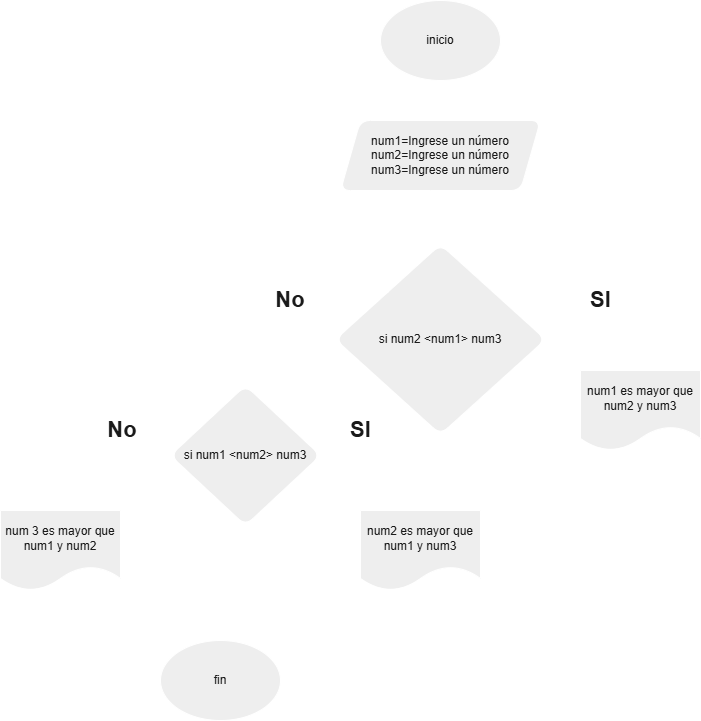

The diagram above was exported from draw.io. Its source (the exported page's mxGraphModel, read from the mxfile embedded in the PNG):
<mxGraphModel dx="872" dy="526" grid="1" gridSize="10" guides="1" tooltips="1" connect="1" arrows="1" fold="1" page="1" pageScale="1" pageWidth="827" pageHeight="1169" math="0" shadow="0" adaptiveColors="simple">
  <root>
    <mxCell id="0" />
    <mxCell id="1" parent="0" />
    <mxCell id="UHP7qO-XP-rLG-pQfrKb-25" style="edgeStyle=orthogonalEdgeStyle;rounded=0;orthogonalLoop=1;jettySize=auto;html=1;labelBackgroundColor=none;fontColor=default;strokeColor=#FFFFFF;" parent="1" source="UHP7qO-XP-rLG-pQfrKb-34" target="UHP7qO-XP-rLG-pQfrKb-41" edge="1">
      <mxGeometry relative="1" as="geometry">
        <Array as="points">
          <mxPoint x="1448" y="1686" />
        </Array>
      </mxGeometry>
    </mxCell>
    <mxCell id="UHP7qO-XP-rLG-pQfrKb-26" value="No" style="text;html=1;whiteSpace=wrap;overflow=hidden;rounded=1;fontStyle=1;fontSize=22;labelBackgroundColor=none;fontColor=#1A1A1A;fillColor=light-dark(#FFFFFF,#000000);arcSize=50;align=center;" parent="1" vertex="1">
      <mxGeometry x="1078" y="1286" width="40" height="40" as="geometry" />
    </mxCell>
    <mxCell id="UHP7qO-XP-rLG-pQfrKb-27" style="edgeStyle=orthogonalEdgeStyle;rounded=1;orthogonalLoop=1;jettySize=auto;html=1;exitX=0.5;exitY=1;exitDx=0;exitDy=0;labelBackgroundColor=none;fontColor=default;strokeColor=#FFFFFF;" parent="1" source="UHP7qO-XP-rLG-pQfrKb-28" edge="1">
      <mxGeometry relative="1" as="geometry">
        <mxPoint x="1248" y="1136" as="targetPoint" />
      </mxGeometry>
    </mxCell>
    <mxCell id="UHP7qO-XP-rLG-pQfrKb-28" value="inicio" style="ellipse;whiteSpace=wrap;html=1;labelBackgroundColor=none;rounded=1;fillColor=#EEEEEE;strokeColor=#FFFFFF;fontColor=#1A1A1A;" parent="1" vertex="1">
      <mxGeometry x="1188" y="1006" width="120" height="80" as="geometry" />
    </mxCell>
    <mxCell id="UHP7qO-XP-rLG-pQfrKb-29" style="edgeStyle=orthogonalEdgeStyle;rounded=0;orthogonalLoop=1;jettySize=auto;html=1;entryX=0.5;entryY=0;entryDx=0;entryDy=0;strokeColor=#FFFFFF;fontColor=#FFFFFF;" parent="1" source="UHP7qO-XP-rLG-pQfrKb-30" target="UHP7qO-XP-rLG-pQfrKb-33" edge="1">
      <mxGeometry relative="1" as="geometry" />
    </mxCell>
    <mxCell id="UHP7qO-XP-rLG-pQfrKb-30" value="num1=Ingrese un número&lt;div&gt;num2=Ingrese un número&lt;/div&gt;&lt;div&gt;num3=Ingrese un número&lt;/div&gt;" style="shape=parallelogram;perimeter=parallelogramPerimeter;whiteSpace=wrap;html=1;fixedSize=1;labelBackgroundColor=none;rounded=1;fillColor=#EEEEEE;strokeColor=#FFFFFF;fontColor=#1A1A1A;" parent="1" vertex="1">
      <mxGeometry x="1148" y="1126" width="200" height="70" as="geometry" />
    </mxCell>
    <mxCell id="UHP7qO-XP-rLG-pQfrKb-31" style="edgeStyle=orthogonalEdgeStyle;rounded=1;orthogonalLoop=1;jettySize=auto;html=1;entryX=0.5;entryY=0;entryDx=0;entryDy=0;labelBackgroundColor=none;fontColor=default;strokeColor=#FFFFFF;" parent="1" source="UHP7qO-XP-rLG-pQfrKb-33" target="UHP7qO-XP-rLG-pQfrKb-34" edge="1">
      <mxGeometry relative="1" as="geometry" />
    </mxCell>
    <mxCell id="UHP7qO-XP-rLG-pQfrKb-32" style="edgeStyle=orthogonalEdgeStyle;rounded=0;orthogonalLoop=1;jettySize=auto;html=1;entryX=0.5;entryY=0;entryDx=0;entryDy=0;strokeColor=#FFFFFF;fontColor=#FFFFFF;" parent="1" source="UHP7qO-XP-rLG-pQfrKb-33" target="UHP7qO-XP-rLG-pQfrKb-37" edge="1">
      <mxGeometry relative="1" as="geometry" />
    </mxCell>
    <mxCell id="UHP7qO-XP-rLG-pQfrKb-33" value="si num2 &amp;lt;num1&amp;gt; num3" style="rhombus;whiteSpace=wrap;html=1;labelBackgroundColor=none;rounded=1;fillColor=#EEEEEE;strokeColor=#FFFFFF;fontColor=#1A1A1A;" parent="1" vertex="1">
      <mxGeometry x="1143" y="1250" width="210" height="190" as="geometry" />
    </mxCell>
    <mxCell id="UHP7qO-XP-rLG-pQfrKb-34" value="num1 es mayor que num2 y num3" style="shape=document;whiteSpace=wrap;html=1;boundedLbl=1;labelBackgroundColor=none;rounded=1;fillColor=#EEEEEE;strokeColor=#FFFFFF;fontColor=#1A1A1A;" parent="1" vertex="1">
      <mxGeometry x="1388" y="1376" width="120" height="80" as="geometry" />
    </mxCell>
    <mxCell id="UHP7qO-XP-rLG-pQfrKb-35" style="edgeStyle=orthogonalEdgeStyle;rounded=0;orthogonalLoop=1;jettySize=auto;html=1;entryX=0.5;entryY=0;entryDx=0;entryDy=0;strokeColor=#FFFFFF;fontColor=#FFFFFF;" parent="1" source="UHP7qO-XP-rLG-pQfrKb-37" target="UHP7qO-XP-rLG-pQfrKb-40" edge="1">
      <mxGeometry relative="1" as="geometry" />
    </mxCell>
    <mxCell id="UHP7qO-XP-rLG-pQfrKb-36" style="edgeStyle=orthogonalEdgeStyle;rounded=0;orthogonalLoop=1;jettySize=auto;html=1;entryX=0.5;entryY=0;entryDx=0;entryDy=0;strokeColor=#FFFFFF;fontColor=#FFFFFF;" parent="1" source="UHP7qO-XP-rLG-pQfrKb-37" target="UHP7qO-XP-rLG-pQfrKb-38" edge="1">
      <mxGeometry relative="1" as="geometry" />
    </mxCell>
    <mxCell id="UHP7qO-XP-rLG-pQfrKb-37" value="si num1 &amp;lt;num2&amp;gt; num3" style="rhombus;whiteSpace=wrap;html=1;labelBackgroundColor=none;rounded=1;fillColor=#EEEEEE;strokeColor=#FFFFFF;fontColor=#1A1A1A;" parent="1" vertex="1">
      <mxGeometry x="978" y="1391" width="150" height="140" as="geometry" />
    </mxCell>
    <mxCell id="UHP7qO-XP-rLG-pQfrKb-38" value="num2 es mayor que num1 y num3" style="shape=document;whiteSpace=wrap;html=1;boundedLbl=1;labelBackgroundColor=none;rounded=1;fillColor=#EEEEEE;strokeColor=#FFFFFF;fontColor=#1A1A1A;" parent="1" vertex="1">
      <mxGeometry x="1168" y="1516" width="120" height="80" as="geometry" />
    </mxCell>
    <mxCell id="UHP7qO-XP-rLG-pQfrKb-39" style="edgeStyle=orthogonalEdgeStyle;rounded=0;orthogonalLoop=1;jettySize=auto;html=1;entryX=0;entryY=0.5;entryDx=0;entryDy=0;strokeColor=#FFFFFF;fontColor=#FFFFFF;" parent="1" source="UHP7qO-XP-rLG-pQfrKb-40" target="UHP7qO-XP-rLG-pQfrKb-41" edge="1">
      <mxGeometry relative="1" as="geometry">
        <Array as="points">
          <mxPoint x="868" y="1686" />
        </Array>
      </mxGeometry>
    </mxCell>
    <mxCell id="UHP7qO-XP-rLG-pQfrKb-40" value="num 3 es mayor que num1 y num2" style="shape=document;whiteSpace=wrap;html=1;boundedLbl=1;labelBackgroundColor=none;rounded=1;fillColor=#EEEEEE;strokeColor=#FFFFFF;fontColor=#1A1A1A;" parent="1" vertex="1">
      <mxGeometry x="808" y="1516" width="120" height="80" as="geometry" />
    </mxCell>
    <mxCell id="UHP7qO-XP-rLG-pQfrKb-41" value="fin" style="ellipse;whiteSpace=wrap;html=1;labelBackgroundColor=none;rounded=1;fillColor=#EEEEEE;strokeColor=#FFFFFF;fontColor=#1A1A1A;" parent="1" vertex="1">
      <mxGeometry x="968" y="1646" width="120" height="80" as="geometry" />
    </mxCell>
    <mxCell id="UHP7qO-XP-rLG-pQfrKb-42" value="&lt;span style=&quot;font-size: 22px; font-weight: 700; text-align: left; text-wrap-mode: wrap;&quot;&gt;SI&lt;/span&gt;" style="text;html=1;align=center;verticalAlign=middle;resizable=0;points=[];autosize=1;strokeColor=none;fillColor=light-dark(#FFFFFF,#000000);labelBackgroundColor=none;fontColor=#1A1A1A;fillStyle=auto;gradientColor=none;rounded=1;arcSize=50;" parent="1" vertex="1">
      <mxGeometry x="1388" y="1286" width="40" height="40" as="geometry" />
    </mxCell>
    <mxCell id="UHP7qO-XP-rLG-pQfrKb-43" style="edgeStyle=orthogonalEdgeStyle;rounded=0;orthogonalLoop=1;jettySize=auto;html=1;entryX=1.025;entryY=0.613;entryDx=0;entryDy=0;entryPerimeter=0;strokeColor=#FFFFFF;fontColor=#FFFFFF;" parent="1" edge="1">
      <mxGeometry relative="1" as="geometry">
        <mxPoint x="1225" y="1586" as="sourcePoint" />
        <mxPoint x="1088" y="1685.04" as="targetPoint" />
        <Array as="points">
          <mxPoint x="1225" y="1685" />
        </Array>
      </mxGeometry>
    </mxCell>
    <mxCell id="EIppx8NPZ4alcb9eO0uC-2" value="&lt;span style=&quot;font-size: 22px; font-weight: 700; text-align: left; text-wrap-mode: wrap;&quot;&gt;SI&lt;/span&gt;" style="text;html=1;align=center;verticalAlign=middle;resizable=0;points=[];autosize=1;strokeColor=none;fillColor=light-dark(#FFFFFF,#000000);labelBackgroundColor=none;fontColor=#1A1A1A;fillStyle=auto;gradientColor=none;rounded=1;arcSize=50;" vertex="1" parent="1">
      <mxGeometry x="1148" y="1416" width="40" height="40" as="geometry" />
    </mxCell>
    <mxCell id="EIppx8NPZ4alcb9eO0uC-3" value="No" style="text;html=1;whiteSpace=wrap;overflow=hidden;rounded=1;fontStyle=1;fontSize=22;labelBackgroundColor=none;fontColor=#1A1A1A;fillColor=light-dark(#FFFFFF,#000000);arcSize=50;align=center;" vertex="1" parent="1">
      <mxGeometry x="910" y="1416" width="40" height="40" as="geometry" />
    </mxCell>
  </root>
</mxGraphModel>